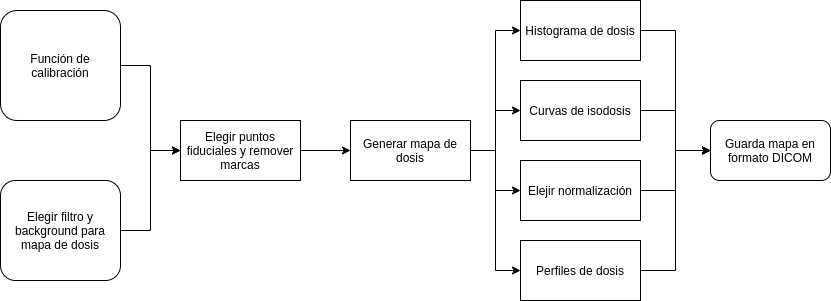

The diagram above was exported from draw.io. Its source (the exported page's mxGraphModel, read from the mxfile embedded in the PNG):
<mxGraphModel dx="828" dy="465" grid="1" gridSize="10" guides="1" tooltips="1" connect="1" arrows="1" fold="1" page="1" pageScale="1" pageWidth="827" pageHeight="1169" math="0" shadow="0">
  <root>
    <mxCell id="0" />
    <mxCell id="1" parent="0" />
    <mxCell id="LFmyxkFiLrhA2BdUH8JO-13" style="edgeStyle=orthogonalEdgeStyle;rounded=0;orthogonalLoop=1;jettySize=auto;html=1;exitX=1;exitY=0.5;exitDx=0;exitDy=0;entryX=0;entryY=0.5;entryDx=0;entryDy=0;" edge="1" parent="1" source="LFmyxkFiLrhA2BdUH8JO-1" target="LFmyxkFiLrhA2BdUH8JO-6">
      <mxGeometry relative="1" as="geometry" />
    </mxCell>
    <mxCell id="LFmyxkFiLrhA2BdUH8JO-1" value="Función de calibración" style="rounded=1;whiteSpace=wrap;html=1;" vertex="1" parent="1">
      <mxGeometry x="40" y="150" width="120" height="110" as="geometry" />
    </mxCell>
    <mxCell id="LFmyxkFiLrhA2BdUH8JO-16" style="edgeStyle=orthogonalEdgeStyle;rounded=0;orthogonalLoop=1;jettySize=auto;html=1;exitX=0;exitY=0.5;exitDx=0;exitDy=0;entryX=0;entryY=0.5;entryDx=0;entryDy=0;" edge="1" parent="1" source="LFmyxkFiLrhA2BdUH8JO-7" target="LFmyxkFiLrhA2BdUH8JO-7">
      <mxGeometry relative="1" as="geometry" />
    </mxCell>
    <mxCell id="LFmyxkFiLrhA2BdUH8JO-17" style="edgeStyle=orthogonalEdgeStyle;rounded=0;orthogonalLoop=1;jettySize=auto;html=1;exitX=1;exitY=0.5;exitDx=0;exitDy=0;entryX=0;entryY=0.5;entryDx=0;entryDy=0;" edge="1" parent="1" source="LFmyxkFiLrhA2BdUH8JO-2" target="LFmyxkFiLrhA2BdUH8JO-11">
      <mxGeometry relative="1" as="geometry" />
    </mxCell>
    <mxCell id="LFmyxkFiLrhA2BdUH8JO-18" style="edgeStyle=orthogonalEdgeStyle;rounded=0;orthogonalLoop=1;jettySize=auto;html=1;exitX=1;exitY=0.5;exitDx=0;exitDy=0;entryX=0;entryY=0.5;entryDx=0;entryDy=0;" edge="1" parent="1" source="LFmyxkFiLrhA2BdUH8JO-2" target="LFmyxkFiLrhA2BdUH8JO-9">
      <mxGeometry relative="1" as="geometry" />
    </mxCell>
    <mxCell id="LFmyxkFiLrhA2BdUH8JO-19" style="edgeStyle=orthogonalEdgeStyle;rounded=0;orthogonalLoop=1;jettySize=auto;html=1;exitX=1;exitY=0.5;exitDx=0;exitDy=0;entryX=0;entryY=0.5;entryDx=0;entryDy=0;" edge="1" parent="1" source="LFmyxkFiLrhA2BdUH8JO-2" target="LFmyxkFiLrhA2BdUH8JO-8">
      <mxGeometry relative="1" as="geometry" />
    </mxCell>
    <mxCell id="LFmyxkFiLrhA2BdUH8JO-20" style="edgeStyle=orthogonalEdgeStyle;rounded=0;orthogonalLoop=1;jettySize=auto;html=1;exitX=1;exitY=0.5;exitDx=0;exitDy=0;entryX=0;entryY=0.5;entryDx=0;entryDy=0;" edge="1" parent="1" source="LFmyxkFiLrhA2BdUH8JO-2" target="LFmyxkFiLrhA2BdUH8JO-7">
      <mxGeometry relative="1" as="geometry" />
    </mxCell>
    <mxCell id="LFmyxkFiLrhA2BdUH8JO-2" value="Generar mapa de dosis" style="rounded=0;whiteSpace=wrap;html=1;" vertex="1" parent="1">
      <mxGeometry x="390" y="260" width="120" height="60" as="geometry" />
    </mxCell>
    <mxCell id="LFmyxkFiLrhA2BdUH8JO-14" style="edgeStyle=orthogonalEdgeStyle;rounded=0;orthogonalLoop=1;jettySize=auto;html=1;exitX=1;exitY=0.5;exitDx=0;exitDy=0;entryX=0;entryY=0.5;entryDx=0;entryDy=0;" edge="1" parent="1" source="LFmyxkFiLrhA2BdUH8JO-3" target="LFmyxkFiLrhA2BdUH8JO-6">
      <mxGeometry relative="1" as="geometry" />
    </mxCell>
    <mxCell id="LFmyxkFiLrhA2BdUH8JO-3" value="Elegir filtro y background para mapa de dosis" style="rounded=1;whiteSpace=wrap;html=1;" vertex="1" parent="1">
      <mxGeometry x="40" y="320" width="120" height="100" as="geometry" />
    </mxCell>
    <mxCell id="LFmyxkFiLrhA2BdUH8JO-15" style="edgeStyle=orthogonalEdgeStyle;rounded=0;orthogonalLoop=1;jettySize=auto;html=1;exitX=1;exitY=0.5;exitDx=0;exitDy=0;entryX=0;entryY=0.5;entryDx=0;entryDy=0;" edge="1" parent="1" source="LFmyxkFiLrhA2BdUH8JO-6" target="LFmyxkFiLrhA2BdUH8JO-2">
      <mxGeometry relative="1" as="geometry" />
    </mxCell>
    <mxCell id="LFmyxkFiLrhA2BdUH8JO-6" value="Elegir puntos fiduciales y remover marcas" style="rounded=0;whiteSpace=wrap;html=1;" vertex="1" parent="1">
      <mxGeometry x="220" y="260" width="120" height="60" as="geometry" />
    </mxCell>
    <mxCell id="LFmyxkFiLrhA2BdUH8JO-21" style="edgeStyle=orthogonalEdgeStyle;rounded=0;orthogonalLoop=1;jettySize=auto;html=1;exitX=1;exitY=0.5;exitDx=0;exitDy=0;entryX=0;entryY=0.5;entryDx=0;entryDy=0;" edge="1" parent="1" source="LFmyxkFiLrhA2BdUH8JO-7" target="LFmyxkFiLrhA2BdUH8JO-12">
      <mxGeometry relative="1" as="geometry" />
    </mxCell>
    <mxCell id="LFmyxkFiLrhA2BdUH8JO-7" value="Histograma de dosis" style="rounded=0;whiteSpace=wrap;html=1;" vertex="1" parent="1">
      <mxGeometry x="560" y="140" width="120" height="60" as="geometry" />
    </mxCell>
    <mxCell id="LFmyxkFiLrhA2BdUH8JO-22" style="edgeStyle=orthogonalEdgeStyle;rounded=0;orthogonalLoop=1;jettySize=auto;html=1;exitX=1;exitY=0.5;exitDx=0;exitDy=0;entryX=0;entryY=0.5;entryDx=0;entryDy=0;" edge="1" parent="1" source="LFmyxkFiLrhA2BdUH8JO-8" target="LFmyxkFiLrhA2BdUH8JO-12">
      <mxGeometry relative="1" as="geometry" />
    </mxCell>
    <mxCell id="LFmyxkFiLrhA2BdUH8JO-8" value="Curvas de isodosis" style="rounded=0;whiteSpace=wrap;html=1;" vertex="1" parent="1">
      <mxGeometry x="560" y="220" width="120" height="60" as="geometry" />
    </mxCell>
    <mxCell id="LFmyxkFiLrhA2BdUH8JO-23" style="edgeStyle=orthogonalEdgeStyle;rounded=0;orthogonalLoop=1;jettySize=auto;html=1;exitX=1;exitY=0.5;exitDx=0;exitDy=0;" edge="1" parent="1" source="LFmyxkFiLrhA2BdUH8JO-9" target="LFmyxkFiLrhA2BdUH8JO-12">
      <mxGeometry relative="1" as="geometry" />
    </mxCell>
    <mxCell id="LFmyxkFiLrhA2BdUH8JO-9" value="Elejir normalización" style="rounded=0;whiteSpace=wrap;html=1;" vertex="1" parent="1">
      <mxGeometry x="560" y="300" width="120" height="60" as="geometry" />
    </mxCell>
    <mxCell id="LFmyxkFiLrhA2BdUH8JO-24" style="edgeStyle=orthogonalEdgeStyle;rounded=0;orthogonalLoop=1;jettySize=auto;html=1;exitX=1;exitY=0.5;exitDx=0;exitDy=0;entryX=0;entryY=0.5;entryDx=0;entryDy=0;" edge="1" parent="1" source="LFmyxkFiLrhA2BdUH8JO-11" target="LFmyxkFiLrhA2BdUH8JO-12">
      <mxGeometry relative="1" as="geometry" />
    </mxCell>
    <mxCell id="LFmyxkFiLrhA2BdUH8JO-11" value="Perfiles de dosis" style="rounded=0;whiteSpace=wrap;html=1;" vertex="1" parent="1">
      <mxGeometry x="560" y="380" width="120" height="60" as="geometry" />
    </mxCell>
    <mxCell id="LFmyxkFiLrhA2BdUH8JO-12" value="Guarda mapa en formato DICOM" style="rounded=1;whiteSpace=wrap;html=1;" vertex="1" parent="1">
      <mxGeometry x="750" y="260" width="120" height="60" as="geometry" />
    </mxCell>
  </root>
</mxGraphModel>